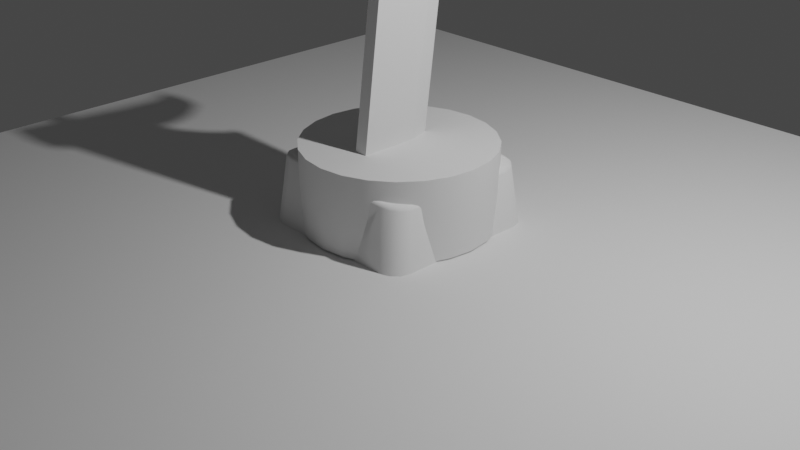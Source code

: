 # Source: untitled.blend  (saved by Blender 3.0.42; exported with 4.5.12 LTS)
import bpy
from mathutils import Matrix  # noqa: F401  (used for matrix-valued properties, if any)

bpy.ops.wm.read_factory_settings(use_empty=True)
scene = bpy.context.scene
scene.name = 'Scene'

# ---- collections
col_keyboard = bpy.data.collections.new('keyboard'); scene.collection.children.link(col_keyboard)
col_sword = bpy.data.collections.new('sword'); scene.collection.children.link(col_sword)
col_scene = bpy.data.collections.new('scene'); scene.collection.children.link(col_scene)
col_planescene = bpy.data.collections.new('planeScene'); scene.collection.children.link(col_planescene)

# ---- node groups
ng_auto_smooth = bpy.data.node_groups.new('Auto Smooth', 'GeometryNodeTree')
_s = ng_auto_smooth.interface.new_socket(name='Geometry', in_out='OUTPUT', socket_type='NodeSocketGeometry')
_s = ng_auto_smooth.interface.new_socket(name='Geometry', in_out='INPUT', socket_type='NodeSocketGeometry')
_s = ng_auto_smooth.interface.new_socket(name='Angle', in_out='INPUT', socket_type='NodeSocketFloat')
_s.subtype = 'ANGLE'
_s.min_value = 0.0
_s.max_value = 3.142
ng_auto_smooth.is_modifier = True
_N = ng_auto_smooth.nodes; _L = ng_auto_smooth.links
n0 = _N.new('NodeGroupOutput'); n0.name = 'Group Output'; n0.location = (480, -100)
n1 = _N.new('NodeGroupInput'); n1.name = 'Group Input'; n1.location = (-420, -300)
n2 = _N.new('NodeGroupInput'); n2.name = 'Group Input.001'; n2.location = (-60, -100)
n3 = _N.new('GeometryNodeSetShadeSmooth'); n3.name = 'Set Shade Smooth'; n3.location = (120, -100)
n3.domain = 'EDGE'
n4 = _N.new('GeometryNodeSetShadeSmooth'); n4.name = 'Set Shade Smooth.001'; n4.location = (300, -100)
n5 = _N.new('GeometryNodeInputMeshEdgeAngle'); n5.name = 'Edge Angle'; n5.location = (-420, -220)
n6 = _N.new('GeometryNodeInputEdgeSmooth'); n6.name = 'Is Edge Smooth'; n6.location = (-60, -160)
n7 = _N.new('GeometryNodeInputShadeSmooth'); n7.name = 'Is Face Smooth'; n7.location = (-240, -340)
n8 = _N.new('FunctionNodeBooleanMath'); n8.name = 'Boolean Math'; n8.location = (-60, -220)
n9 = _N.new('FunctionNodeCompare'); n9.name = 'Compare'; n9.location = (-240, -180)
n9.operation = 'LESS_EQUAL'
_L.new(n5.outputs[0], n9.inputs[0])
_L.new(n4.outputs[0], n0.inputs[0])
_L.new(n1.outputs[1], n9.inputs[1])
_L.new(n9.outputs[0], n8.inputs[0])
_L.new(n7.outputs[0], n8.inputs[1])
_L.new(n2.outputs[0], n3.inputs[0])
_L.new(n6.outputs[0], n3.inputs[1])
_L.new(n3.outputs[0], n4.inputs[0])
_L.new(n8.outputs[0], n3.inputs[2])
n0.is_active_output = True

# ---- world
world_world = bpy.data.worlds.new('World'); scene.world = world_world
world_world.use_nodes = True; world_world.node_tree.nodes.clear()
_N = world_world.node_tree.nodes; _L = world_world.node_tree.links
n0 = _N.new('ShaderNodeOutputWorld'); n0.name = 'World Output'; n0.location = (300, 300)
n1 = _N.new('ShaderNodeBackground'); n1.name = 'Background'; n1.location = (10, 300)
n1.inputs[0].default_value = (0.05088, 0.05088, 0.05088, 1.0)
_L.new(n1.outputs[0], n0.inputs[0])
n0.is_active_output = True
world_world.color = (0.05088, 0.05088, 0.05088)
world_world.use_sun_shadow = False
world_world.sun_shadow_jitter_overblur = 0.0

# ---- cameras
cam_camera = bpy.data.cameras.new('Camera')
cam_camera.clip_end = 100.0
cam_camera.ortho_scale = 7.314

# ---- lights
light_light = bpy.data.lights.new('Light', 'POINT')
light_light.transmission_factor = 0.0
light_light.energy = 1000.0
light_light.shadow_soft_size = 0.1
light_light.shadow_maximum_resolution = 0.006
light_light.use_absolute_resolution = True

# ---- meshes
me_cube_021 = bpy.data.meshes.new('Cube.021')
me_cube_021.from_pydata([(-0.7957, -1.0, -1.0), (-1.0, -0.7957, -1.0), (-0.8978, -0.9726, -1.0), (-0.9726, -0.8978, -1.0), (-1.0, 0.7957, -1.0), (-0.7957, 1.0, -1.0), (-0.9726, 0.8978, -1.0), (-0.8978, 0.9726, -1.0), (1.0, -0.7956, -1.0), (0.7956, -1.0, -1.0), (0.9726, -0.8978, -1.0), (0.8978, -0.9726, -1.0), (0.7956, 1.0, -1.0), (1.0, 0.7956, -1.0), (0.8978, 0.9726, -1.0), (0.9726, 0.8978, -1.0), (-0.8023, -0.6342, 0.9363), (-0.8472, -0.6429, 0.8989), (-0.8327, -0.639, 0.9268), (-0.6352, -0.8022, 0.9465), (-0.6439, -0.8472, 0.9111), (-0.6401, -0.8327, 0.9384), (-0.7794, -0.7202, 0.946), (-0.82, -0.745, 0.9104), (-0.8067, -0.7364, 0.9378), (-0.7208, -0.7792, 0.9495), (-0.7456, -0.8198, 0.9147), (-0.737, -0.8066, 0.9419), (-0.6352, 0.8022, 0.9465), (-0.6439, 0.8472, 0.9111), (-0.6401, 0.8327, 0.9384), (-0.8023, 0.6342, 0.9363), (-0.8472, 0.6429, 0.8989), (-0.8327, 0.639, 0.9268), (-0.7208, 0.7792, 0.9495), (-0.7456, 0.8198, 0.9147), (-0.737, 0.8066, 0.9419), (-0.7794, 0.7202, 0.946), (-0.82, 0.745, 0.9104), (-0.8067, 0.7364, 0.9378), (0.633, -0.8022, 0.8591), (0.6418, -0.8474, 0.8226), (0.6378, -0.8327, 0.8504), (0.8023, -0.634, 0.8256), (0.8474, -0.643, 0.7823), (0.8328, -0.6389, 0.8121), (0.7198, -0.7791, 0.8502), (0.7446, -0.82, 0.8122), (0.7359, -0.8066, 0.8404), (0.7792, -0.72, 0.8385), (0.8199, -0.7452, 0.7976), (0.8065, -0.7364, 0.8266), (0.8023, 0.634, 0.8256), (0.8474, 0.643, 0.7823), (0.8328, 0.6389, 0.8121), (0.633, 0.8022, 0.8591), (0.6418, 0.8474, 0.8226), (0.6378, 0.8327, 0.8504), (0.7792, 0.72, 0.8385), (0.8199, 0.7452, 0.7976), (0.8065, 0.7364, 0.8266), (0.7198, 0.7791, 0.8502), (0.7446, 0.82, 0.8122), (0.7359, 0.8066, 0.8404), (0.633, -0.634, 0.8373), (0.633, -0.7201, 0.8486), (0.633, -0.7791, 0.8562), (0.7198, -0.634, 0.8313), (0.7198, -0.7201, 0.8426), (-0.6352, -0.6341, 0.9248), (-0.6352, -0.7202, 0.936), (-0.6352, -0.7792, 0.9436), (-0.7208, -0.6341, 0.9306), (-0.7208, -0.7202, 0.9419), (-0.7794, -0.6342, 0.9347), (0.7198, 0.634, 0.8313), (0.633, 0.634, 0.8373), (-0.6352, 0.6341, 0.9248), (-0.7208, 0.6341, 0.9306), (-0.7794, 0.6342, 0.9347), (0.7198, 0.7201, 0.8426), (0.633, 0.7201, 0.8486), (-0.6352, 0.7202, 0.936), (-0.7208, 0.7202, 0.9419), (0.633, 0.7791, 0.8562), (-0.6352, 0.7792, 0.9436), (0.7792, 0.634, 0.8272), (0.7792, -0.634, 0.8272), (-0.7849, -0.9203, -1.007), (-0.9204, -0.7847, -1.007), (-0.8565, -0.9014, -1.009), (-0.9015, -0.8563, -1.009), (-0.9204, 0.7847, -1.007), (-0.7849, 0.9203, -1.007), (-0.9015, 0.8563, -1.009), (-0.8565, 0.9014, -1.009), (0.9204, -0.7847, -1.007), (0.7844, -0.9204, -1.007), (0.9015, -0.8564, -1.009), (0.8562, -0.9017, -1.009), (0.7844, 0.9204, -1.007), (0.9204, 0.7847, -1.007), (0.8562, 0.9017, -1.009), (0.9015, 0.8564, -1.009), (-0.7911, -0.632, 0.8552), (-0.7689, -0.6325, 0.8747), (-0.7757, -0.6312, 0.8608), (-0.6386, -0.7859, 0.865), (-0.635, -0.7687, 0.8791), (-0.6365, -0.7737, 0.8688), (-0.7697, -0.7116, 0.8642), (-0.7505, -0.7043, 0.8804), (-0.7569, -0.7057, 0.8686), (-0.7175, -0.7642, 0.8676), (-0.7063, -0.7495, 0.8816), (-0.7104, -0.7536, 0.8714), (-0.6386, 0.7859, 0.865), (-0.635, 0.7687, 0.8791), (-0.6365, 0.7737, 0.8688), (-0.7911, 0.632, 0.8552), (-0.7689, 0.6325, 0.8747), (-0.7757, 0.6312, 0.8608), (-0.7175, 0.7642, 0.8676), (-0.7063, 0.7495, 0.8816), (-0.7104, 0.7536, 0.8714), (-0.7697, 0.7116, 0.8642), (-0.7505, 0.7043, 0.8804), (-0.7569, 0.7057, 0.8686), (0.6254, -0.786, 0.7778), (0.6304, -0.7693, 0.7906), (0.6263, -0.7745, 0.7814), (0.7811, -0.632, 0.7468), (0.7691, -0.6329, 0.759), (0.7725, -0.6317, 0.7513), (0.706, -0.7644, 0.7696), (0.7037, -0.7509, 0.7795), (0.7031, -0.7556, 0.7727), (0.7593, -0.7116, 0.7588), (0.7499, -0.7055, 0.7685), (0.7526, -0.7075, 0.7623), (0.7811, 0.632, 0.7468), (0.7691, 0.6329, 0.759), (0.7725, 0.6317, 0.7513), (0.6254, 0.786, 0.7778), (0.6304, 0.7693, 0.7906), (0.6263, 0.7745, 0.7814), (0.7593, 0.7116, 0.7588), (0.7499, 0.7055, 0.7685), (0.7526, 0.7075, 0.7623), (0.706, 0.7644, 0.7696), (0.7037, 0.7509, 0.7795), (0.7031, 0.7556, 0.7727), (0.6275, -0.7791, 0.7767), (-0.6407, -0.7792, 0.8641), (-0.7849, -0.6342, 0.8549), (-0.7849, 0.6342, 0.8549), (0.6275, 0.7791, 0.7767), (-0.6407, 0.7792, 0.8641), (0.7737, 0.634, 0.7474), (0.7737, -0.634, 0.7474), (-1.0, -0.5304, -1.0), (-1.0, -0.2652, -1.0), (-1.0, 2.98e-08, -1.0), (-1.0, 0.2652, -1.0), (-1.0, 0.5304, -1.0), (1.0, 0.5304, -1.0), (1.0, 0.2652, -1.0), (1.0, 0.0, -1.0), (1.0, -0.2652, -1.0), (1.0, -0.5304, -1.0), (-0.8023, -0.4228, 0.9099), (-0.8023, -0.2114, 0.8898), (-0.8023, 1.49e-08, 0.8819), (-0.8023, 0.2114, 0.8898), (-0.8023, 0.4228, 0.9099), (-0.8327, 0.426, 0.9001), (-0.8327, 0.213, 0.8799), (-0.8327, -1.49e-08, 0.8718), (-0.8327, -0.213, 0.8799), (-0.8327, -0.426, 0.9001), (-0.8472, 0.4286, 0.872), (-0.8472, 0.2143, 0.8515), (-0.8472, 0.0, 0.8433), (-0.8472, -0.2143, 0.8515), (-0.8472, -0.4286, 0.872), (0.8474, -0.4287, 0.7554), (0.8474, -0.2143, 0.7349), (0.8474, 1.49e-08, 0.7267), (0.8474, 0.2143, 0.7349), (0.8474, 0.4287, 0.7554), (0.8328, 0.426, 0.7854), (0.8328, 0.213, 0.7651), (0.8328, -1.49e-08, 0.7571), (0.8328, -0.213, 0.7651), (0.8328, -0.426, 0.7854), (0.8023, 0.4227, 0.7993), (0.8023, 0.2113, 0.7792), (0.8023, -1.49e-08, 0.7713), (0.8023, -0.2113, 0.7792), (0.8023, -0.4227, 0.7993), (0.7198, -0.4227, 0.8049), (0.7198, -0.2113, 0.7849), (0.7198, 1.49e-08, 0.777), (0.7198, 0.2113, 0.7849), (0.7198, 0.4227, 0.8049), (0.633, -0.4227, 0.8109), (0.633, -0.2113, 0.7909), (0.633, 0.0, 0.783), (0.633, 0.2113, 0.7909), (0.633, 0.4227, 0.8109), (-0.6352, -0.4228, 0.8984), (-0.6352, -0.2114, 0.8783), (-0.6352, -5.96e-08, 0.8704), (-0.6352, 0.2114, 0.8783), (-0.6352, 0.4228, 0.8984), (-0.7208, -0.4228, 0.9042), (-0.7208, -0.2114, 0.8842), (-0.7208, 1.49e-08, 0.8763), (-0.7208, 0.2114, 0.8842), (-0.7208, 0.4228, 0.9042), (-0.7794, -0.4228, 0.9083), (-0.7794, -0.2114, 0.8883), (-0.7794, -4.47e-08, 0.8803), (-0.7794, 0.2114, 0.8883), (-0.7794, 0.4228, 0.9083), (0.7792, -0.4227, 0.8009), (0.7792, -0.2113, 0.7808), (0.7792, 0.0, 0.7729), (0.7792, 0.2113, 0.7808), (0.7792, 0.4227, 0.8009), (-0.9204, -0.5232, -1.007), (-0.9204, -0.2616, -1.007), (-0.9204, 0.0, -1.007), (-0.9204, 0.2616, -1.007), (-0.9204, 0.5232, -1.007), (0.9204, 0.5231, -1.007), (0.9204, 0.2616, -1.007), (0.9204, 0.0, -1.007), (0.9204, -0.2616, -1.007), (0.9204, -0.5231, -1.007), (-0.7911, -0.4213, 0.8289), (-0.7911, -0.2107, 0.809), (-0.7911, 0.0, 0.8011), (-0.7911, 0.2107, 0.809), (-0.7911, 0.4213, 0.8289), (-0.7757, 0.4208, 0.8346), (-0.7757, 0.2104, 0.8147), (-0.7757, -1.49e-08, 0.8069), (-0.7757, -0.2104, 0.8147), (-0.7757, -0.4208, 0.8346), (-0.7689, 0.4216, 0.8484), (-0.7689, 0.2108, 0.8285), (-0.7689, 1.49e-08, 0.8206), (-0.7689, -0.2108, 0.8285), (-0.7689, -0.4216, 0.8484), (0.7691, -0.4219, 0.7327), (0.7691, -0.211, 0.7127), (0.7691, 1.49e-08, 0.7048), (0.7691, 0.211, 0.7127), (0.7691, 0.4219, 0.7327), (0.7725, 0.4211, 0.725), (0.7725, 0.2106, 0.7051), (0.7725, -1.49e-08, 0.6973), (0.7725, -0.2106, 0.7051), (0.7725, -0.4211, 0.725), (0.7811, 0.4213, 0.7205), (0.7811, 0.2107, 0.7006), (0.7811, 0.0, 0.6927), (0.7811, -0.2107, 0.7006), (0.7811, -0.4213, 0.7205), (-0.7849, -0.4228, 0.8285), (-0.7849, -0.2114, 0.8085), (-0.7849, -4.47e-08, 0.8005), (-0.7849, 0.2114, 0.8085), (-0.7849, 0.4228, 0.8285), (0.7737, -0.4227, 0.721), (0.7737, -0.2113, 0.701), (0.7737, 0.0, 0.6931), (0.7737, 0.2113, 0.701), (0.7737, 0.4227, 0.721)], [], [(2, 26, 23, 3), (47, 11, 10, 50), (0, 20, 26, 2), (38, 6, 4, 32), (9, 41, 20, 0), (29, 5, 7, 35), (164, 180, 32, 4), (5, 29, 56, 12), (41, 9, 11, 47), (35, 7, 6, 38), (62, 14, 12, 56), (59, 15, 14, 62), (50, 10, 8, 44), (53, 13, 15, 59), (169, 185, 44, 8), (19, 25, 27, 21), (21, 27, 26, 20), (25, 22, 24, 27), (27, 24, 23, 26), (22, 16, 18, 24), (24, 18, 17, 23), (34, 28, 30, 36), (36, 30, 29, 35), (37, 34, 36, 39), (39, 36, 35, 38), (31, 37, 39, 33), (33, 39, 38, 32), (58, 52, 54, 60), (60, 54, 53, 59), (61, 58, 60, 63), (63, 60, 59, 62), (55, 61, 63, 57), (57, 63, 62, 56), (46, 40, 42, 48), (48, 42, 41, 47), (49, 46, 48, 51), (51, 48, 47, 50), (43, 49, 51, 45), (45, 51, 50, 44), (174, 31, 33, 175), (175, 33, 32, 180), (40, 19, 21, 42), (42, 21, 20, 41), (189, 53, 54, 190), (190, 54, 52, 195), (56, 29, 30, 57), (57, 30, 28, 55), (3, 23, 17, 1), (80, 58, 61), (46, 68, 66, 40), (46, 49, 68), (75, 86, 80), (71, 66, 65, 70), (70, 65, 64, 69), (85, 84, 55, 28), (19, 40, 66, 71), (65, 68, 67, 64), (58, 80, 86, 52), (81, 80, 84), (71, 70, 73), (73, 70, 69, 72), (79, 83, 37, 31), (16, 22, 73, 74), (73, 72, 74), (37, 83, 34), (22, 25, 73), (80, 61, 55, 84), (224, 219, 78, 79), (219, 214, 77, 78), (214, 209, 76, 77), (209, 204, 75, 76), (229, 195, 52, 86), (174, 224, 79, 31), (78, 77, 82, 83), (77, 76, 81, 82), (76, 75, 80, 81), (79, 78, 83), (82, 81, 84, 85), (83, 82, 85), (204, 229, 86, 75), (65, 66, 68), (67, 68, 87), (68, 49, 43, 87), (34, 83, 85, 28), (71, 73, 25, 19), (90, 91, 111, 114), (135, 138, 98, 99), (88, 90, 114, 108), (126, 120, 92, 94), (97, 88, 108, 129), (117, 123, 95, 93), (234, 92, 120, 250), (93, 100, 144, 117), (129, 135, 99, 97), (123, 126, 94, 95), (150, 144, 100, 102), (147, 150, 102, 103), (138, 132, 96, 98), (141, 147, 103, 101), (239, 96, 132, 255), (107, 109, 115, 113), (109, 108, 114, 115), (113, 115, 112, 110), (115, 114, 111, 112), (110, 112, 106, 104), (112, 111, 105, 106), (122, 124, 118, 116), (124, 123, 117, 118), (125, 127, 124, 122), (127, 126, 123, 124), (119, 121, 127, 125), (121, 120, 126, 127), (146, 148, 142, 140), (148, 147, 141, 142), (149, 151, 148, 146), (151, 150, 147, 148), (143, 145, 151, 149), (145, 144, 150, 151), (134, 136, 130, 128), (136, 135, 129, 130), (137, 139, 136, 134), (139, 138, 135, 136), (131, 133, 139, 137), (133, 132, 138, 139), (244, 245, 121, 119), (245, 250, 120, 121), (128, 130, 109, 107), (130, 129, 108, 109), (259, 260, 142, 141), (260, 265, 140, 142), (144, 145, 118, 117), (145, 143, 116, 118), (91, 89, 105, 111), (157, 116, 143, 156), (107, 153, 152, 128), (279, 158, 140, 265), (244, 119, 155, 274), (0, 2, 90, 88), (2, 3, 91, 90), (3, 1, 89, 91), (7, 5, 93, 95), (6, 7, 95, 94), (4, 6, 94, 92), (15, 13, 101, 103), (14, 15, 103, 102), (12, 14, 102, 100), (11, 9, 97, 99), (10, 11, 99, 98), (8, 10, 98, 96), (164, 4, 92, 234), (5, 12, 100, 93), (169, 8, 96, 239), (9, 0, 88, 97), (13, 165, 235, 101), (165, 166, 236, 235), (166, 167, 237, 236), (167, 168, 238, 237), (168, 169, 239, 238), (1, 160, 230, 89), (160, 161, 231, 230), (161, 162, 232, 231), (162, 163, 233, 232), (163, 164, 234, 233), (104, 240, 270, 154), (240, 241, 271, 270), (241, 242, 272, 271), (242, 243, 273, 272), (243, 244, 274, 273), (159, 275, 269, 131), (275, 276, 268, 269), (276, 277, 267, 268), (277, 278, 266, 267), (278, 279, 265, 266), (133, 131, 269, 264), (264, 269, 268, 263), (263, 268, 267, 262), (262, 267, 266, 261), (261, 266, 265, 260), (132, 133, 264, 255), (255, 264, 263, 256), (256, 263, 262, 257), (257, 262, 261, 258), (258, 261, 260, 259), (106, 105, 254, 249), (249, 254, 253, 248), (248, 253, 252, 247), (247, 252, 251, 246), (246, 251, 250, 245), (104, 106, 249, 240), (240, 249, 248, 241), (241, 248, 247, 242), (242, 247, 246, 243), (243, 246, 245, 244), (101, 235, 259, 141), (235, 236, 258, 259), (236, 237, 257, 258), (237, 238, 256, 257), (238, 239, 255, 256), (89, 230, 254, 105), (230, 231, 253, 254), (231, 232, 252, 253), (232, 233, 251, 252), (233, 234, 250, 251), (67, 87, 225, 200), (200, 225, 226, 201), (201, 226, 227, 202), (202, 227, 228, 203), (203, 228, 229, 204), (16, 74, 220, 170), (170, 220, 221, 171), (171, 221, 222, 172), (172, 222, 223, 173), (173, 223, 224, 174), (87, 43, 199, 225), (225, 199, 198, 226), (226, 198, 197, 227), (227, 197, 196, 228), (228, 196, 195, 229), (64, 67, 200, 205), (205, 200, 201, 206), (206, 201, 202, 207), (207, 202, 203, 208), (208, 203, 204, 209), (69, 64, 205, 210), (210, 205, 206, 211), (211, 206, 207, 212), (212, 207, 208, 213), (213, 208, 209, 214), (72, 69, 210, 215), (215, 210, 211, 216), (216, 211, 212, 217), (217, 212, 213, 218), (218, 213, 214, 219), (74, 72, 215, 220), (220, 215, 216, 221), (221, 216, 217, 222), (222, 217, 218, 223), (223, 218, 219, 224), (45, 194, 199, 43), (194, 193, 198, 199), (193, 192, 197, 198), (192, 191, 196, 197), (191, 190, 195, 196), (44, 185, 194, 45), (185, 186, 193, 194), (186, 187, 192, 193), (187, 188, 191, 192), (188, 189, 190, 191), (18, 179, 184, 17), (179, 178, 183, 184), (178, 177, 182, 183), (177, 176, 181, 182), (176, 175, 180, 181), (16, 170, 179, 18), (170, 171, 178, 179), (171, 172, 177, 178), (172, 173, 176, 177), (173, 174, 175, 176), (13, 53, 189, 165), (165, 189, 188, 166), (166, 188, 187, 167), (167, 187, 186, 168), (168, 186, 185, 169), (1, 17, 184, 160), (160, 184, 183, 161), (161, 183, 182, 162), (162, 182, 181, 163), (163, 181, 180, 164)])
me_cube_021.polygons.foreach_set('use_smooth', [True] * 268)
_uv = me_cube_021.uv_layers.new(name='UVMap')
_uv.uv.foreach_set('vector', [0.3762, 0.0, 0.6198, 0.0, 0.6199, 0.01508, 0.3753, 0.01276, 0.6198, 0.7652, 0.3753, 0.7628, 0.3753, 0.7372, 0.62, 0.7349, 0.375, 0.9745, 0.6198, 0.97, 0.6201, 0.985, 0.3753, 0.9872, 0.6199, 0.2349, 0.3753, 0.2372, 0.375, 0.2245, 0.6198, 0.2198, 0.375, 0.7756, 0.6195, 0.7803, 0.6198, 0.97, 0.375, 0.9745, 0.6198, 0.28, 0.375, 0.2755, 0.3753, 0.2628, 0.6201, 0.265, 0.375, 0.1913, 0.6198, 0.1882, 0.6198, 0.2198, 0.375, 0.2245, 0.375, 0.2755, 0.6198, 0.28, 0.6195, 0.4697, 0.375, 0.4744, 0.6195, 0.7803, 0.375, 0.7756, 0.3753, 0.7628, 0.6198, 0.7652, 0.6201, 0.265, 0.3753, 0.2628, 0.3753, 0.2372, 0.6199, 0.2349, 0.6198, 0.4848, 0.3753, 0.4872, 0.375, 0.4744, 0.6195, 0.4697, 0.62, 0.5151, 0.3753, 0.5128, 0.3753, 0.4872, 0.6198, 0.4848, 0.62, 0.7349, 0.3753, 0.7372, 0.375, 0.7244, 0.6195, 0.7198, 0.6195, 0.5302, 0.375, 0.5256, 0.3753, 0.5128, 0.62, 0.5151, 0.375, 0.6913, 0.6195, 0.6882, 0.6195, 0.7198, 0.375, 0.7244, 0.8441, 0.7438, 0.8568, 0.7404, 0.8595, 0.7461, 0.8451, 0.7499, 0.625, 0.9701, 0.6253, 0.9845, 0.6201, 0.985, 0.6198, 0.97, 0.8568, 0.7404, 0.8654, 0.7317, 0.8706, 0.7353, 0.8602, 0.7457, 0.625, 0.0003845, 0.625, 0.01458, 0.6199, 0.01508, 0.6198, 0.0, 0.8654, 0.7317, 0.8688, 0.7189, 0.8749, 0.7201, 0.8711, 0.7345, 0.625, 0.01547, 0.625, 0.02991, 0.6198, 0.03017, 0.6199, 0.01508, 0.8568, 0.5096, 0.8441, 0.5062, 0.8451, 0.5001, 0.8595, 0.5039, 0.6253, 0.2655, 0.625, 0.2799, 0.6198, 0.28, 0.6201, 0.265, 0.8654, 0.5183, 0.8568, 0.5096, 0.8602, 0.5043, 0.8706, 0.5147, 0.625, 0.236, 0.6253, 0.2643, 0.6201, 0.265, 0.6199, 0.2349, 0.8688, 0.5311, 0.8654, 0.5183, 0.8711, 0.5155, 0.8749, 0.5299, 0.625, 0.2201, 0.625, 0.2345, 0.6199, 0.2349, 0.6198, 0.2198, 0.6346, 0.5184, 0.6312, 0.5311, 0.6251, 0.53, 0.629, 0.5155, 0.6255, 0.5155, 0.625, 0.53, 0.6195, 0.5302, 0.62, 0.5151, 0.6434, 0.5096, 0.6346, 0.5184, 0.6294, 0.5149, 0.6398, 0.5045, 0.6253, 0.4859, 0.6255, 0.5144, 0.62, 0.5151, 0.6198, 0.4848, 0.6563, 0.5062, 0.6434, 0.5096, 0.6405, 0.504, 0.655, 0.5001, 0.625, 0.47, 0.6253, 0.4845, 0.6198, 0.4848, 0.6195, 0.4697, 0.6434, 0.7404, 0.6563, 0.7438, 0.655, 0.7499, 0.6405, 0.746, 0.6253, 0.7655, 0.625, 0.78, 0.6195, 0.7803, 0.6198, 0.7652, 0.6346, 0.7316, 0.6434, 0.7404, 0.6398, 0.7455, 0.6294, 0.7351, 0.6255, 0.7356, 0.6253, 0.7641, 0.6198, 0.7652, 0.62, 0.7349, 0.6312, 0.7189, 0.6346, 0.7316, 0.629, 0.7345, 0.6251, 0.72, 0.625, 0.72, 0.6255, 0.7345, 0.62, 0.7349, 0.6195, 0.7198, 0.8688, 0.5624, 0.8688, 0.5311, 0.875, 0.5304, 0.875, 0.5619, 0.625, 0.1881, 0.625, 0.2196, 0.6198, 0.2198, 0.6198, 0.1882, 0.6563, 0.7438, 0.8441, 0.7438, 0.8447, 0.75, 0.6554, 0.75, 0.625, 0.7804, 0.625, 0.9697, 0.6198, 0.97, 0.6195, 0.7803, 0.6195, 0.5618, 0.6195, 0.5302, 0.625, 0.5304, 0.625, 0.5619, 0.625, 0.5619, 0.625, 0.5304, 0.6312, 0.5311, 0.6312, 0.5624, 0.6195, 0.4697, 0.6198, 0.28, 0.625, 0.2803, 0.625, 0.4696, 0.6554, 0.5, 0.8447, 0.5, 0.8441, 0.5062, 0.6563, 0.5062, 0.3753, 0.01276, 0.6199, 0.01508, 0.6198, 0.03017, 0.375, 0.02554, 0.6434, 0.5184, 0.6346, 0.5184, 0.6434, 0.5096, 0.6434, 0.7404, 0.6434, 0.7316, 0.6563, 0.7404, 0.6563, 0.7438, 0.6434, 0.7404, 0.6346, 0.7316, 0.6434, 0.7316, 0.6434, 0.5311, 0.6346, 0.5311, 0.6434, 0.5184, 0.8441, 0.7404, 0.6563, 0.7404, 0.6563, 0.7317, 0.8441, 0.7317, 0.8441, 0.7317, 0.6563, 0.7317, 0.6563, 0.7189, 0.8441, 0.7189, 0.8441, 0.5096, 0.6563, 0.5096, 0.6563, 0.5062, 0.8441, 0.5062, 0.8441, 0.7438, 0.6563, 0.7438, 0.6563, 0.7404, 0.8441, 0.7404, 0.6563, 0.7317, 0.6434, 0.7316, 0.6434, 0.7189, 0.6563, 0.7189, 0.6346, 0.5184, 0.6434, 0.5184, 0.6346, 0.5311, 0.6312, 0.5311, 0.6563, 0.5183, 0.6434, 0.5184, 0.6563, 0.5096, 0.8441, 0.7404, 0.8441, 0.7317, 0.8568, 0.7317, 0.8568, 0.7317, 0.8441, 0.7317, 0.8441, 0.7189, 0.8568, 0.7189, 0.8654, 0.5311, 0.8568, 0.5183, 0.8654, 0.5183, 0.8688, 0.5311, 0.8688, 0.7189, 0.8654, 0.7317, 0.8568, 0.7317, 0.8654, 0.7189, 0.8568, 0.7317, 0.8568, 0.7189, 0.8654, 0.7189, 0.8654, 0.5183, 0.8568, 0.5183, 0.8568, 0.5096, 0.8654, 0.7317, 0.8568, 0.7404, 0.8568, 0.7317, 0.6434, 0.5184, 0.6434, 0.5096, 0.6563, 0.5062, 0.6563, 0.5096, 0.8654, 0.5624, 0.8568, 0.5624, 0.8568, 0.5311, 0.8654, 0.5311, 0.8568, 0.5624, 0.8441, 0.5624, 0.8441, 0.5311, 0.8568, 0.5311, 0.8441, 0.5624, 0.6563, 0.5624, 0.6563, 0.5311, 0.8441, 0.5311, 0.6563, 0.5624, 0.6434, 0.5624, 0.6434, 0.5311, 0.6563, 0.5311, 0.6346, 0.5624, 0.6312, 0.5624, 0.6312, 0.5311, 0.6346, 0.5311, 0.8688, 0.5624, 0.8654, 0.5624, 0.8654, 0.5311, 0.8688, 0.5311, 0.8568, 0.5311, 0.8441, 0.5311, 0.8441, 0.5183, 0.8568, 0.5183, 0.8441, 0.5311, 0.6563, 0.5311, 0.6563, 0.5183, 0.8441, 0.5183, 0.6563, 0.5311, 0.6434, 0.5311, 0.6434, 0.5184, 0.6563, 0.5183, 0.8654, 0.5311, 0.8568, 0.5311, 0.8568, 0.5183, 0.8441, 0.5183, 0.6563, 0.5183, 0.6563, 0.5096, 0.8441, 0.5096, 0.8568, 0.5183, 0.8441, 0.5183, 0.8441, 0.5096, 0.6434, 0.5624, 0.6346, 0.5624, 0.6346, 0.5311, 0.6434, 0.5311, 0.6563, 0.7317, 0.6563, 0.7404, 0.6434, 0.7316, 0.6434, 0.7189, 0.6434, 0.7316, 0.6346, 0.7189, 0.6434, 0.7316, 0.6346, 0.7316, 0.6312, 0.7189, 0.6346, 0.7189, 0.8568, 0.5096, 0.8568, 0.5183, 0.8441, 0.5096, 0.8441, 0.5062, 0.8441, 0.7404, 0.8568, 0.7317, 0.8568, 0.7404, 0.8441, 0.7438, 0.3762, 0.0, 0.3753, 0.01276, 0.6199, 0.01508, 0.6198, 0.0, 0.6198, 0.7652, 0.62, 0.7349, 0.3753, 0.7372, 0.3753, 0.7628, 0.375, 0.9745, 0.3753, 0.9872, 0.6201, 0.985, 0.6198, 0.97, 0.6199, 0.2349, 0.6198, 0.2198, 0.375, 0.2245, 0.3753, 0.2372, 0.375, 0.7756, 0.375, 0.9745, 0.6198, 0.97, 0.6195, 0.7803, 0.6198, 0.28, 0.6201, 0.265, 0.3753, 0.2628, 0.375, 0.2755, 0.375, 0.1913, 0.375, 0.2245, 0.6198, 0.2198, 0.6198, 0.1882, 0.375, 0.2755, 0.375, 0.4744, 0.6195, 0.4697, 0.6198, 0.28, 0.6195, 0.7803, 0.6198, 0.7652, 0.3753, 0.7628, 0.375, 0.7756, 0.6201, 0.265, 0.6199, 0.2349, 0.3753, 0.2372, 0.3753, 0.2628, 0.6198, 0.4848, 0.6195, 0.4697, 0.375, 0.4744, 0.3753, 0.4872, 0.62, 0.5151, 0.6198, 0.4848, 0.3753, 0.4872, 0.3753, 0.5128, 0.62, 0.7349, 0.6195, 0.7198, 0.375, 0.7244, 0.3753, 0.7372, 0.6195, 0.5302, 0.62, 0.5151, 0.3753, 0.5128, 0.375, 0.5256, 0.375, 0.6913, 0.375, 0.7244, 0.6195, 0.7198, 0.6195, 0.6882, 0.8441, 0.7438, 0.8451, 0.7499, 0.8595, 0.7461, 0.8568, 0.7404, 0.625, 0.9701, 0.6198, 0.97, 0.6201, 0.985, 0.6253, 0.9845, 0.8568, 0.7404, 0.8602, 0.7457, 0.8706, 0.7353, 0.8654, 0.7317, 0.625, 0.0003845, 0.6198, 0.0, 0.6199, 0.01508, 0.625, 0.01458, 0.8654, 0.7317, 0.8711, 0.7345, 0.8749, 0.7201, 0.8688, 0.7189, 0.625, 0.01547, 0.6199, 0.01508, 0.6198, 0.03017, 0.625, 0.02991, 0.8568, 0.5096, 0.8595, 0.5039, 0.8451, 0.5001, 0.8441, 0.5062, 0.6253, 0.2655, 0.6201, 0.265, 0.6198, 0.28, 0.625, 0.2799, 0.8654, 0.5183, 0.8706, 0.5147, 0.8602, 0.5043, 0.8568, 0.5096, 0.625, 0.236, 0.6199, 0.2349, 0.6201, 0.265, 0.6253, 0.2643, 0.8688, 0.5311, 0.8749, 0.5299, 0.8711, 0.5155, 0.8654, 0.5183, 0.625, 0.2201, 0.6198, 0.2198, 0.6199, 0.2349, 0.625, 0.2345, 0.6346, 0.5184, 0.629, 0.5155, 0.6251, 0.53, 0.6312, 0.5311, 0.6255, 0.5155, 0.62, 0.5151, 0.6195, 0.5302, 0.625, 0.53, 0.6434, 0.5096, 0.6398, 0.5045, 0.6294, 0.5149, 0.6346, 0.5184, 0.6253, 0.4859, 0.6198, 0.4848, 0.62, 0.5151, 0.6255, 0.5144, 0.6563, 0.5062, 0.655, 0.5001, 0.6405, 0.504, 0.6434, 0.5096, 0.625, 0.47, 0.6195, 0.4697, 0.6198, 0.4848, 0.6253, 0.4845, 0.6434, 0.7404, 0.6405, 0.746, 0.655, 0.7499, 0.6563, 0.7438, 0.6253, 0.7655, 0.6198, 0.7652, 0.6195, 0.7803, 0.625, 0.78, 0.6346, 0.7316, 0.6294, 0.7351, 0.6398, 0.7455, 0.6434, 0.7404, 0.6255, 0.7356, 0.62, 0.7349, 0.6198, 0.7652, 0.6253, 0.7641, 0.6312, 0.7189, 0.6251, 0.72, 0.629, 0.7345, 0.6346, 0.7316, 0.625, 0.72, 0.6195, 0.7198, 0.62, 0.7349, 0.6255, 0.7345, 0.8688, 0.5624, 0.875, 0.5619, 0.875, 0.5304, 0.8688, 0.5311, 0.625, 0.1881, 0.6198, 0.1882, 0.6198, 0.2198, 0.625, 0.2196, 0.6563, 0.7438, 0.6554, 0.75, 0.8447, 0.75, 0.8441, 0.7438, 0.625, 0.7804, 0.6195, 0.7803, 0.6198, 0.97, 0.625, 0.9697, 0.6195, 0.5618, 0.625, 0.5619, 0.625, 0.5304, 0.6195, 0.5302, 0.625, 0.5619, 0.6312, 0.5624, 0.6312, 0.5311, 0.625, 0.5304, 0.6195, 0.4697, 0.625, 0.4696, 0.625, 0.2803, 0.6198, 0.28, 0.6554, 0.5, 0.6563, 0.5062, 0.8441, 0.5062, 0.8447, 0.5, 0.3753, 0.01276, 0.375, 0.02554, 0.6198, 0.03017, 0.6199, 0.01508, 0.8441, 0.5096, 0.8441, 0.5062, 0.6563, 0.5062, 0.6563, 0.5096, 0.8441, 0.7438, 0.8441, 0.7404, 0.6563, 0.7404, 0.6563, 0.7438, 0.6346, 0.5624, 0.6346, 0.5311, 0.6312, 0.5311, 0.6312, 0.5624, 0.8688, 0.5624, 0.8688, 0.5311, 0.8654, 0.5311, 0.8654, 0.5624, 0.375, 0.9745, 0.3753, 0.9872, 0.3753, 0.9872, 0.375, 0.9745, 0.3762, 0.0, 0.3753, 0.01276, 0.3753, 0.01276, 0.3762, 0.0, 0.3753, 0.01276, 0.375, 0.02554, 0.375, 0.02554, 0.3753, 0.01276, 0.3753, 0.2628, 0.375, 0.2755, 0.375, 0.2755, 0.3753, 0.2628, 0.3753, 0.2372, 0.3753, 0.2628, 0.3753, 0.2628, 0.3753, 0.2372, 0.375, 0.2245, 0.3753, 0.2372, 0.3753, 0.2372, 0.375, 0.2245, 0.3753, 0.5128, 0.375, 0.5256, 0.375, 0.5256, 0.3753, 0.5128, 0.3753, 0.4872, 0.3753, 0.5128, 0.3753, 0.5128, 0.3753, 0.4872, 0.375, 0.4744, 0.3753, 0.4872, 0.3753, 0.4872, 0.375, 0.4744, 0.3753, 0.7628, 0.375, 0.7756, 0.375, 0.7756, 0.3753, 0.7628, 0.3753, 0.7372, 0.3753, 0.7628, 0.3753, 0.7628, 0.3753, 0.7372, 0.375, 0.7244, 0.3753, 0.7372, 0.3753, 0.7372, 0.375, 0.7244, 0.375, 0.1913, 0.375, 0.2245, 0.375, 0.2245, 0.375, 0.1913, 0.375, 0.2755, 0.375, 0.4744, 0.375, 0.4744, 0.375, 0.2755, 0.375, 0.6913, 0.375, 0.7244, 0.375, 0.7244, 0.375, 0.6913, 0.375, 0.7756, 0.375, 0.9745, 0.375, 0.9745, 0.375, 0.7756, 0.375, 0.5256, 0.375, 0.5587, 0.375, 0.5587, 0.375, 0.5256, 0.375, 0.5587, 0.375, 0.5919, 0.375, 0.5919, 0.375, 0.5587, 0.375, 0.5919, 0.375, 0.625, 0.375, 0.625, 0.375, 0.5919, 0.375, 0.625, 0.375, 0.6581, 0.375, 0.6581, 0.375, 0.625, 0.375, 0.6581, 0.375, 0.6913, 0.375, 0.6913, 0.375, 0.6581, 0.375, 0.02554, 0.375, 0.05869, 0.375, 0.05869, 0.375, 0.02554, 0.375, 0.05869, 0.375, 0.09185, 0.375, 0.09185, 0.375, 0.05869, 0.375, 0.09185, 0.375, 0.125, 0.375, 0.125, 0.375, 0.09185, 0.375, 0.125, 0.375, 0.1582, 0.375, 0.1582, 0.375, 0.125, 0.375, 0.1582, 0.375, 0.1913, 0.375, 0.1913, 0.375, 0.1582, 0.8688, 0.7189, 0.8688, 0.6876, 0.8654, 0.6876, 0.8654, 0.7189, 0.8688, 0.6876, 0.8688, 0.6563, 0.8654, 0.6563, 0.8654, 0.6876, 0.8688, 0.6563, 0.8688, 0.625, 0.8654, 0.625, 0.8654, 0.6563, 0.8688, 0.625, 0.8688, 0.5937, 0.8654, 0.5937, 0.8654, 0.625, 0.8688, 0.5937, 0.8688, 0.5624, 0.8654, 0.5624, 0.8654, 0.5937, 0.6346, 0.7189, 0.6346, 0.6876, 0.6312, 0.6876, 0.6312, 0.7189, 0.6346, 0.6876, 0.6346, 0.6563, 0.6312, 0.6563, 0.6312, 0.6876, 0.6346, 0.6563, 0.6346, 0.625, 0.6312, 0.625, 0.6312, 0.6563, 0.6346, 0.625, 0.6346, 0.5937, 0.6312, 0.5937, 0.6312, 0.625, 0.6346, 0.5937, 0.6346, 0.5624, 0.6312, 0.5624, 0.6312, 0.5937, 0.625, 0.7196, 0.6312, 0.7189, 0.6312, 0.6876, 0.625, 0.6881, 0.625, 0.6881, 0.6312, 0.6876, 0.6312, 0.6563, 0.625, 0.6565, 0.625, 0.6565, 0.6312, 0.6563, 0.6312, 0.625, 0.625, 0.625, 0.625, 0.625, 0.6312, 0.625, 0.6312, 0.5937, 0.625, 0.5935, 0.625, 0.5935, 0.6312, 0.5937, 0.6312, 0.5624, 0.625, 0.5619, 0.6195, 0.7198, 0.625, 0.7196, 0.625, 0.6881, 0.6195, 0.6882, 0.6195, 0.6882, 0.625, 0.6881, 0.625, 0.6565, 0.6195, 0.6566, 0.6195, 0.6566, 0.625, 0.6565, 0.625, 0.625, 0.6195, 0.625, 0.6195, 0.625, 0.625, 0.625, 0.625, 0.5935, 0.6195, 0.5934, 0.6195, 0.5934, 0.625, 0.5935, 0.625, 0.5619, 0.6195, 0.5618, 0.625, 0.03036, 0.6198, 0.03017, 0.6198, 0.06178, 0.625, 0.06191, 0.625, 0.06191, 0.6198, 0.06178, 0.6198, 0.09339, 0.625, 0.09345, 0.625, 0.09345, 0.6198, 0.09339, 0.6198, 0.125, 0.625, 0.125, 0.625, 0.125, 0.6198, 0.125, 0.6198, 0.1566, 0.625, 0.1565, 0.625, 0.1565, 0.6198, 0.1566, 0.6198, 0.1882, 0.625, 0.1881, 0.8688, 0.7189, 0.875, 0.7196, 0.875, 0.6881, 0.8688, 0.6876, 0.8688, 0.6876, 0.875, 0.6881, 0.875, 0.6565, 0.8688, 0.6563, 0.8688, 0.6563, 0.875, 0.6565, 0.875, 0.625, 0.8688, 0.625, 0.8688, 0.625, 0.875, 0.625, 0.875, 0.5935, 0.8688, 0.5937, 0.8688, 0.5937, 0.875, 0.5935, 0.875, 0.5619, 0.8688, 0.5624, 0.375, 0.5256, 0.375, 0.5587, 0.6195, 0.5618, 0.6195, 0.5302, 0.375, 0.5587, 0.375, 0.5919, 0.6195, 0.5934, 0.6195, 0.5618, 0.375, 0.5919, 0.375, 0.625, 0.6195, 0.625, 0.6195, 0.5934, 0.375, 0.625, 0.375, 0.6581, 0.6195, 0.6566, 0.6195, 0.625, 0.375, 0.6581, 0.375, 0.6913, 0.6195, 0.6882, 0.6195, 0.6566, 0.375, 0.02554, 0.375, 0.05869, 0.6198, 0.06178, 0.6198, 0.03017, 0.375, 0.05869, 0.375, 0.09185, 0.6198, 0.09339, 0.6198, 0.06178, 0.375, 0.09185, 0.375, 0.125, 0.6198, 0.125, 0.6198, 0.09339, 0.375, 0.125, 0.375, 0.1582, 0.6198, 0.1566, 0.6198, 0.125, 0.375, 0.1582, 0.375, 0.1913, 0.6198, 0.1882, 0.6198, 0.1566, 0.6434, 0.7189, 0.6346, 0.7189, 0.6346, 0.6876, 0.6434, 0.6876, 0.6434, 0.6876, 0.6346, 0.6876, 0.6346, 0.6563, 0.6434, 0.6563, 0.6434, 0.6563, 0.6346, 0.6563, 0.6346, 0.625, 0.6434, 0.625, 0.6434, 0.625, 0.6346, 0.625, 0.6346, 0.5937, 0.6434, 0.5937, 0.6434, 0.5937, 0.6346, 0.5937, 0.6346, 0.5624, 0.6434, 0.5624, 0.8688, 0.7189, 0.8654, 0.7189, 0.8654, 0.6876, 0.8688, 0.6876, 0.8688, 0.6876, 0.8654, 0.6876, 0.8654, 0.6563, 0.8688, 0.6563, 0.8688, 0.6563, 0.8654, 0.6563, 0.8654, 0.625, 0.8688, 0.625, 0.8688, 0.625, 0.8654, 0.625, 0.8654, 0.5937, 0.8688, 0.5937, 0.8688, 0.5937, 0.8654, 0.5937, 0.8654, 0.5624, 0.8688, 0.5624, 0.6346, 0.7189, 0.6312, 0.7189, 0.6312, 0.6876, 0.6346, 0.6876, 0.6346, 0.6876, 0.6312, 0.6876, 0.6312, 0.6563, 0.6346, 0.6563, 0.6346, 0.6563, 0.6312, 0.6563, 0.6312, 0.625, 0.6346, 0.625, 0.6346, 0.625, 0.6312, 0.625, 0.6312, 0.5937, 0.6346, 0.5937, 0.6346, 0.5937, 0.6312, 0.5937, 0.6312, 0.5624, 0.6346, 0.5624, 0.6563, 0.7189, 0.6434, 0.7189, 0.6434, 0.6876, 0.6563, 0.6876, 0.6563, 0.6876, 0.6434, 0.6876, 0.6434, 0.6563, 0.6563, 0.6563, 0.6563, 0.6563, 0.6434, 0.6563, 0.6434, 0.625, 0.6563, 0.625, 0.6563, 0.625, 0.6434, 0.625, 0.6434, 0.5937, 0.6563, 0.5937, 0.6563, 0.5937, 0.6434, 0.5937, 0.6434, 0.5624, 0.6563, 0.5624, 0.8441, 0.7189, 0.6563, 0.7189, 0.6563, 0.6876, 0.8441, 0.6876, 0.8441, 0.6876, 0.6563, 0.6876, 0.6563, 0.6563, 0.8441, 0.6563, 0.8441, 0.6563, 0.6563, 0.6563, 0.6563, 0.625, 0.8441, 0.625, 0.8441, 0.625, 0.6563, 0.625, 0.6563, 0.5937, 0.8441, 0.5937, 0.8441, 0.5937, 0.6563, 0.5937, 0.6563, 0.5624, 0.8441, 0.5624, 0.8568, 0.7189, 0.8441, 0.7189, 0.8441, 0.6876, 0.8568, 0.6876, 0.8568, 0.6876, 0.8441, 0.6876, 0.8441, 0.6563, 0.8568, 0.6563, 0.8568, 0.6563, 0.8441, 0.6563, 0.8441, 0.625, 0.8568, 0.625, 0.8568, 0.625, 0.8441, 0.625, 0.8441, 0.5937, 0.8568, 0.5937, 0.8568, 0.5937, 0.8441, 0.5937, 0.8441, 0.5624, 0.8568, 0.5624, 0.8654, 0.7189, 0.8568, 0.7189, 0.8568, 0.6876, 0.8654, 0.6876, 0.8654, 0.6876, 0.8568, 0.6876, 0.8568, 0.6563, 0.8654, 0.6563, 0.8654, 0.6563, 0.8568, 0.6563, 0.8568, 0.625, 0.8654, 0.625, 0.8654, 0.625, 0.8568, 0.625, 0.8568, 0.5937, 0.8654, 0.5937, 0.8654, 0.5937, 0.8568, 0.5937, 0.8568, 0.5624, 0.8654, 0.5624, 0.625, 0.7196, 0.625, 0.6881, 0.6312, 0.6876, 0.6312, 0.7189, 0.625, 0.6881, 0.625, 0.6565, 0.6312, 0.6563, 0.6312, 0.6876, 0.625, 0.6565, 0.625, 0.625, 0.6312, 0.625, 0.6312, 0.6563, 0.625, 0.625, 0.625, 0.5935, 0.6312, 0.5937, 0.6312, 0.625, 0.625, 0.5935, 0.625, 0.5619, 0.6312, 0.5624, 0.6312, 0.5937, 0.6195, 0.7198, 0.6195, 0.6882, 0.625, 0.6881, 0.625, 0.7196, 0.6195, 0.6882, 0.6195, 0.6566, 0.625, 0.6565, 0.625, 0.6881, 0.6195, 0.6566, 0.6195, 0.625, 0.625, 0.625, 0.625, 0.6565, 0.6195, 0.625, 0.6195, 0.5934, 0.625, 0.5935, 0.625, 0.625, 0.6195, 0.5934, 0.6195, 0.5618, 0.625, 0.5619, 0.625, 0.5935, 0.625, 0.03036, 0.625, 0.06191, 0.6198, 0.06178, 0.6198, 0.03017, 0.625, 0.06191, 0.625, 0.09345, 0.6198, 0.09339, 0.6198, 0.06178, 0.625, 0.09345, 0.625, 0.125, 0.6198, 0.125, 0.6198, 0.09339, 0.625, 0.125, 0.625, 0.1565, 0.6198, 0.1566, 0.6198, 0.125, 0.625, 0.1565, 0.625, 0.1881, 0.6198, 0.1882, 0.6198, 0.1566, 0.8688, 0.7189, 0.8688, 0.6876, 0.875, 0.6881, 0.875, 0.7196, 0.8688, 0.6876, 0.8688, 0.6563, 0.875, 0.6565, 0.875, 0.6881, 0.8688, 0.6563, 0.8688, 0.625, 0.875, 0.625, 0.875, 0.6565, 0.8688, 0.625, 0.8688, 0.5937, 0.875, 0.5935, 0.875, 0.625, 0.8688, 0.5937, 0.8688, 0.5624, 0.875, 0.5619, 0.875, 0.5935, 0.375, 0.5256, 0.6195, 0.5302, 0.6195, 0.5618, 0.375, 0.5587, 0.375, 0.5587, 0.6195, 0.5618, 0.6195, 0.5934, 0.375, 0.5919, 0.375, 0.5919, 0.6195, 0.5934, 0.6195, 0.625, 0.375, 0.625, 0.375, 0.625, 0.6195, 0.625, 0.6195, 0.6566, 0.375, 0.6581, 0.375, 0.6581, 0.6195, 0.6566, 0.6195, 0.6882, 0.375, 0.6913, 0.375, 0.02554, 0.6198, 0.03017, 0.6198, 0.06178, 0.375, 0.05869, 0.375, 0.05869, 0.6198, 0.06178, 0.6198, 0.09339, 0.375, 0.09185, 0.375, 0.09185, 0.6198, 0.09339, 0.6198, 0.125, 0.375, 0.125, 0.375, 0.125, 0.6198, 0.125, 0.6198, 0.1566, 0.375, 0.1582, 0.375, 0.1582, 0.6198, 0.1566, 0.6198, 0.1882, 0.375, 0.1913])
me_cube_021.use_remesh_fix_poles = True
me_cube_021.use_remesh_preserve_attributes = False
me_cube_021.update()
me_cube_015 = bpy.data.meshes.new('Cube.015')
me_cube_015.from_pydata([(-1.0, -1.0, 1.0), (-0.7331, 1.0, 1.063), (1.0, -1.0, 1.0), (0.7574, 1.004, 1.062), (-1.0, -1.0, 0.8795), (-0.01152, 1.121, 0.9923), (-0.01152, 1.121, 0.9923), (1.0, -1.0, 0.8795), (-1.816, -1.123, 0.8795), (-1.816, -1.123, 1.0), (-1.256, 1.055, 1.089), (1.283, 1.062, 1.087), (1.816, -1.123, 1.0), (-1.283, 1.184, 1.018), (1.256, 1.19, 1.017), (1.816, -1.123, 0.8795), (-0.9966, 0.4934, 1.004), (0.9966, 0.4934, 1.004), (1.0, 0.4912, 0.8811), (-1.0, 0.4912, 0.8811), (-1.773, 0.5663, 1.01), (1.775, 0.5665, 1.01), (1.811, 0.5531, 0.8887), (-1.811, 0.5531, 0.8887), (0.01432, 0.9955, 1.066), (0.0, -1.0, 1.0), (0.0, -1.0, 0.8795), (-0.01152, 1.121, 0.9923), (0.01337, 1.058, 1.088), (0.0, -1.123, 1.0), (0.0, -1.123, 0.8795), (-0.01337, 1.187, 1.017), (0.0, 0.4946, 1.005), (-0.9254, 0.7041, 1.01), (-0.8302, 0.8853, 1.029), (-0.6409, 0.6914, 0.9053), (-0.2832, 0.9762, 0.9395), (-1.591, 0.7978, 1.021), (-1.35, 0.9554, 1.054), (-1.627, 0.8397, 0.9196), (-1.376, 1.074, 0.975), (0.8482, 0.8877, 1.028), (0.9349, 0.705, 1.01), (0.2676, 0.977, 0.9392), (0.6401, 0.6915, 0.9052), (1.378, 0.9614, 1.053), (1.606, 0.8007, 1.02), (1.355, 1.08, 0.9732), (1.621, 0.8418, 0.9188), (0.01008, 0.8893, 1.03), (0.005163, 0.7076, 1.013), (1.0, 0.2456, 1.0), (1.0, 0.2456, 0.8795), (1.816, 0.2862, 1.0), (1.816, 0.2862, 0.8795), (-1.0, 0.2456, 1.0), (-1.0, 0.2456, 0.8795), (-1.816, 0.2862, 1.0), (-1.816, 0.2862, 0.8795), (0.0, 0.2456, 1.0)], [], [(26, 7, 15, 30), (27, 5, 13, 31), (25, 0, 9, 29), (34, 1, 10, 38), (59, 55, 0, 25), (40, 38, 10, 13), (31, 28, 11, 14), (54, 53, 12, 15), (30, 29, 9, 8), (24, 3, 11, 28), (56, 4, 8, 58), (51, 2, 12, 53), (43, 6, 14, 47), (52, 18, 22, 54), (42, 17, 21, 46), (35, 19, 23, 39), (48, 46, 21, 22), (58, 57, 20, 23), (50, 33, 16, 32), (55, 16, 20, 57), (42, 50, 32, 17), (1, 24, 28, 10), (15, 12, 29, 30), (13, 10, 28, 31), (51, 59, 25, 2), (2, 25, 29, 12), (6, 27, 31, 14), (4, 26, 30, 8), (36, 5, 6, 43), (52, 7, 4, 56), (19, 35, 44, 18), (35, 36, 43, 44), (3, 24, 49, 41), (41, 49, 50, 42), (24, 1, 34, 49), (49, 34, 33, 50), (14, 11, 45, 47), (47, 45, 46, 48), (5, 36, 40, 13), (36, 35, 39, 40), (3, 41, 45, 11), (41, 42, 46, 45), (18, 44, 48, 22), (44, 43, 47, 48), (23, 20, 37, 39), (39, 37, 38, 40), (16, 33, 37, 20), (33, 34, 38, 37), (18, 52, 56, 19), (17, 32, 59, 51), (0, 55, 57, 9), (8, 9, 57, 58), (7, 52, 54, 15), (17, 51, 53, 21), (19, 56, 58, 23), (22, 21, 53, 54), (32, 16, 55, 59)])
me_cube_015.polygons.foreach_set('use_smooth', [True] * 57)
_uv = me_cube_015.uv_layers.new(name='UVMap')
_uv.uv.foreach_set('vector', [0.6085, 0.875, 0.6085, 0.75, 0.6085, 0.75, 0.6085, 0.875, 0.6085, 0.375, 0.6085, 0.25, 0.6085, 0.25, 0.6085, 0.375, 0.75, 0.75, 0.875, 0.75, 0.875, 0.75, 0.75, 0.75, 0.875, 0.5212, 0.875, 0.5, 0.875, 0.5, 0.875, 0.5212, 0.75, 0.5837, 0.875, 0.5837, 0.875, 0.75, 0.75, 0.75, 0.6085, 0.2288, 0.625, 0.2288, 0.625, 0.25, 0.6085, 0.25, 0.6085, 0.375, 0.625, 0.375, 0.625, 0.5, 0.6085, 0.5, 0.6085, 0.5837, 0.625, 0.5837, 0.625, 0.75, 0.6085, 0.75, 0.6085, 0.875, 0.625, 0.875, 0.625, 1.0, 0.6085, 1.0, 0.75, 0.5, 0.625, 0.5, 0.625, 0.5, 0.75, 0.5, 0.6085, 0.1663, 0.6085, 0.0, 0.6085, 0.0, 0.6085, 0.1663, 0.625, 0.5837, 0.625, 0.75, 0.625, 0.75, 0.625, 0.5837, 0.6085, 0.5212, 0.6085, 0.5, 0.6085, 0.5, 0.6085, 0.5212, 0.6085, 0.5837, 0.6085, 0.5636, 0.6085, 0.5636, 0.6085, 0.5837, 0.625, 0.5424, 0.625, 0.5636, 0.625, 0.5636, 0.625, 0.5424, 0.6085, 0.2076, 0.6085, 0.1864, 0.6085, 0.1864, 0.6085, 0.2076, 0.6085, 0.5424, 0.625, 0.5424, 0.625, 0.5636, 0.6085, 0.5636, 0.6085, 0.1663, 0.625, 0.1663, 0.625, 0.1864, 0.6085, 0.1864, 0.75, 0.5424, 0.875, 0.5424, 0.875, 0.5636, 0.75, 0.5636, 0.875, 0.5837, 0.875, 0.5636, 0.875, 0.5636, 0.875, 0.5837, 0.625, 0.5424, 0.75, 0.5424, 0.75, 0.5636, 0.625, 0.5636, 0.875, 0.5, 0.75, 0.5, 0.75, 0.5, 0.875, 0.5, 0.6085, 0.75, 0.625, 0.75, 0.625, 0.875, 0.6085, 0.875, 0.6085, 0.25, 0.625, 0.25, 0.625, 0.375, 0.6085, 0.375, 0.625, 0.5837, 0.75, 0.5837, 0.75, 0.75, 0.625, 0.75, 0.625, 0.75, 0.75, 0.75, 0.75, 0.75, 0.625, 0.75, 0.6085, 0.5, 0.6085, 0.375, 0.6085, 0.375, 0.6085, 0.5, 0.6085, 1.0, 0.6085, 0.875, 0.6085, 0.875, 0.6085, 1.0, 0.6085, 0.2288, 0.6085, 0.25, 0.6085, 0.5, 0.6085, 0.5212, 0.6085, 0.5837, 0.6085, 0.75, 0.6085, 0.0, 0.6085, 0.1663, 0.6085, 0.1864, 0.6085, 0.2076, 0.6085, 0.5424, 0.6085, 0.5636, 0.6085, 0.2076, 0.6085, 0.2288, 0.6085, 0.5212, 0.6085, 0.5424, 0.625, 0.5, 0.75, 0.5, 0.75, 0.5212, 0.625, 0.5212, 0.625, 0.5212, 0.75, 0.5212, 0.75, 0.5424, 0.625, 0.5424, 0.75, 0.5, 0.875, 0.5, 0.875, 0.5212, 0.75, 0.5212, 0.75, 0.5212, 0.875, 0.5212, 0.875, 0.5424, 0.75, 0.5424, 0.6085, 0.5, 0.625, 0.5, 0.625, 0.5212, 0.6085, 0.5212, 0.6085, 0.5212, 0.625, 0.5212, 0.625, 0.5424, 0.6085, 0.5424, 0.6085, 0.25, 0.6085, 0.2288, 0.6085, 0.2288, 0.6085, 0.25, 0.6085, 0.2288, 0.6085, 0.2076, 0.6085, 0.2076, 0.6085, 0.2288, 0.625, 0.5, 0.625, 0.5212, 0.625, 0.5212, 0.625, 0.5, 0.625, 0.5212, 0.625, 0.5424, 0.625, 0.5424, 0.625, 0.5212, 0.6085, 0.5636, 0.6085, 0.5424, 0.6085, 0.5424, 0.6085, 0.5636, 0.6085, 0.5424, 0.6085, 0.5212, 0.6085, 0.5212, 0.6085, 0.5424, 0.6085, 0.1864, 0.625, 0.1864, 0.625, 0.2076, 0.6085, 0.2076, 0.6085, 0.2076, 0.625, 0.2076, 0.625, 0.2288, 0.6085, 0.2288, 0.875, 0.5636, 0.875, 0.5424, 0.875, 0.5424, 0.875, 0.5636, 0.875, 0.5424, 0.875, 0.5212, 0.875, 0.5212, 0.875, 0.5424, 0.6085, 0.5636, 0.6085, 0.5837, 0.6085, 0.1663, 0.6085, 0.1864, 0.625, 0.5636, 0.75, 0.5636, 0.75, 0.5837, 0.625, 0.5837, 0.875, 0.75, 0.875, 0.5837, 0.875, 0.5837, 0.875, 0.75, 0.6085, 0.0, 0.625, 0.0, 0.625, 0.1663, 0.6085, 0.1663, 0.6085, 0.75, 0.6085, 0.5837, 0.6085, 0.5837, 0.6085, 0.75, 0.625, 0.5636, 0.625, 0.5837, 0.625, 0.5837, 0.625, 0.5636, 0.6085, 0.1864, 0.6085, 0.1663, 0.6085, 0.1663, 0.6085, 0.1864, 0.6085, 0.5636, 0.625, 0.5636, 0.625, 0.5837, 0.6085, 0.5837, 0.75, 0.5636, 0.875, 0.5636, 0.875, 0.5837, 0.75, 0.5837])
me_cube_015.use_remesh_fix_poles = True
me_cube_015.use_remesh_preserve_attributes = False
me_cube_015.update()
me_cylinder_002 = bpy.data.meshes.new('Cylinder.002')
me_cylinder_002.from_pydata([(0.0, 0.0, -1.0), (0.0, 0.0, 0.6427), (0.0, 1.0, -1.0), (0.0, 1.0, 0.6427), (0.2588, 0.9659, -1.0), (0.2588, 0.9659, 0.6427), (0.5, 0.866, -1.0), (0.5, 0.866, 0.6427), (0.7071, 0.7071, -1.0), (0.7071, 0.7071, 0.6427), (0.866, 0.5, -1.0), (0.866, 0.5, 0.6427), (0.9659, 0.2588, -1.0), (0.9659, 0.2588, 0.6427), (1.0, -4.371e-08, -1.0), (1.0, -4.371e-08, 0.6427), (0.9659, -0.2588, -1.0), (0.9659, -0.2588, 0.6427), (0.866, -0.5, -1.0), (0.866, -0.5, 0.6427), (0.7071, -0.7071, -1.0), (0.7071, -0.7071, 0.6427), (0.5, -0.866, -1.0), (0.5, -0.866, 0.6427), (0.2588, -0.9659, -1.0), (0.2588, -0.9659, 0.6427), (-8.742e-08, -1.0, -1.0), (-8.742e-08, -1.0, 0.6427), (-0.2588, -0.9659, -1.0), (-0.2588, -0.9659, 0.6427), (-0.5, -0.866, -1.0), (-0.5, -0.866, 0.6427), (-0.7071, -0.7071, -1.0), (-0.7071, -0.7071, 0.6427), (-0.866, -0.5, -1.0), (-0.866, -0.5, 0.6427), (-0.9659, -0.2588, -1.0), (-0.9659, -0.2588, 0.6427), (-1.0, 1.192e-08, -1.0), (-1.0, 1.192e-08, 0.6427), (-0.9659, 0.2588, -1.0), (-0.9659, 0.2588, 0.6427), (-0.866, 0.5, -1.0), (-0.866, 0.5, 0.6427), (-0.7071, 0.7071, -1.0), (-0.7071, 0.7071, 0.6427), (-0.5, 0.866, -1.0), (-0.5, 0.866, 0.6427), (-0.2588, 0.9659, -1.0), (-0.2588, 0.9659, 0.6427)], [], [(0, 2, 4), (1, 5, 3), (2, 3, 5, 4), (0, 4, 6), (1, 7, 5), (4, 5, 7, 6), (0, 6, 8), (1, 9, 7), (6, 7, 9, 8), (0, 8, 10), (1, 11, 9), (8, 9, 11, 10), (0, 10, 12), (1, 13, 11), (10, 11, 13, 12), (0, 12, 14), (1, 15, 13), (12, 13, 15, 14), (0, 14, 16), (1, 17, 15), (14, 15, 17, 16), (0, 16, 18), (1, 19, 17), (16, 17, 19, 18), (0, 18, 20), (1, 21, 19), (18, 19, 21, 20), (0, 20, 22), (1, 23, 21), (20, 21, 23, 22), (0, 22, 24), (1, 25, 23), (22, 23, 25, 24), (0, 24, 26), (1, 27, 25), (24, 25, 27, 26), (0, 26, 28), (1, 29, 27), (26, 27, 29, 28), (0, 28, 30), (1, 31, 29), (28, 29, 31, 30), (0, 30, 32), (1, 33, 31), (30, 31, 33, 32), (0, 32, 34), (1, 35, 33), (32, 33, 35, 34), (0, 34, 36), (1, 37, 35), (34, 35, 37, 36), (0, 36, 38), (1, 39, 37), (36, 37, 39, 38), (0, 38, 40), (1, 41, 39), (38, 39, 41, 40), (0, 40, 42), (1, 43, 41), (40, 41, 43, 42), (0, 42, 44), (1, 45, 43), (42, 43, 45, 44), (0, 44, 46), (1, 47, 45), (44, 45, 47, 46), (0, 46, 48), (1, 49, 47), (46, 47, 49, 48), (0, 48, 2), (1, 3, 49), (48, 49, 3, 2)])
me_cylinder_002.polygons.foreach_set('use_smooth', [True] * 72)
_uv = me_cylinder_002.uv_layers.new(name='UVMap')
_uv.uv.foreach_set('vector', [0.75, 0.25, 0.75, 0.49, 0.8121, 0.4818, 0.25, 0.25, 0.3121, 0.4818, 0.25, 0.49, 1.0, 0.5, 1.0, 1.0, 0.9583, 1.0, 0.9583, 0.5, 0.75, 0.25, 0.8121, 0.4818, 0.87, 0.4578, 0.25, 0.25, 0.37, 0.4578, 0.3121, 0.4818, 0.9583, 0.5, 0.9583, 1.0, 0.9167, 1.0, 0.9167, 0.5, 0.75, 0.25, 0.87, 0.4578, 0.9197, 0.4197, 0.25, 0.25, 0.4197, 0.4197, 0.37, 0.4578, 0.9167, 0.5, 0.9167, 1.0, 0.875, 1.0, 0.875, 0.5, 0.75, 0.25, 0.9197, 0.4197, 0.9578, 0.37, 0.25, 0.25, 0.4578, 0.37, 0.4197, 0.4197, 0.875, 0.5, 0.875, 1.0, 0.8333, 1.0, 0.8333, 0.5, 0.75, 0.25, 0.9578, 0.37, 0.9818, 0.3121, 0.25, 0.25, 0.4818, 0.3121, 0.4578, 0.37, 0.8333, 0.5, 0.8333, 1.0, 0.7917, 1.0, 0.7917, 0.5, 0.75, 0.25, 0.9818, 0.3121, 0.99, 0.25, 0.25, 0.25, 0.49, 0.25, 0.4818, 0.3121, 0.7917, 0.5, 0.7917, 1.0, 0.75, 1.0, 0.75, 0.5, 0.75, 0.25, 0.99, 0.25, 0.9818, 0.1879, 0.25, 0.25, 0.4818, 0.1879, 0.49, 0.25, 0.75, 0.5, 0.75, 1.0, 0.7083, 1.0, 0.7083, 0.5, 0.75, 0.25, 0.9818, 0.1879, 0.9578, 0.13, 0.25, 0.25, 0.4578, 0.13, 0.4818, 0.1879, 0.7083, 0.5, 0.7083, 1.0, 0.6667, 1.0, 0.6667, 0.5, 0.75, 0.25, 0.9578, 0.13, 0.9197, 0.08029, 0.25, 0.25, 0.4197, 0.08029, 0.4578, 0.13, 0.6667, 0.5, 0.6667, 1.0, 0.625, 1.0, 0.625, 0.5, 0.75, 0.25, 0.9197, 0.08029, 0.87, 0.04215, 0.25, 0.25, 0.37, 0.04215, 0.4197, 0.08029, 0.625, 0.5, 0.625, 1.0, 0.5833, 1.0, 0.5833, 0.5, 0.75, 0.25, 0.87, 0.04215, 0.8121, 0.01818, 0.25, 0.25, 0.3121, 0.01818, 0.37, 0.04215, 0.5833, 0.5, 0.5833, 1.0, 0.5417, 1.0, 0.5417, 0.5, 0.75, 0.25, 0.8121, 0.01818, 0.75, 0.01, 0.25, 0.25, 0.25, 0.01, 0.3121, 0.01818, 0.5417, 0.5, 0.5417, 1.0, 0.5, 1.0, 0.5, 0.5, 0.75, 0.25, 0.75, 0.01, 0.6879, 0.01818, 0.25, 0.25, 0.1879, 0.01818, 0.25, 0.01, 0.5, 0.5, 0.5, 1.0, 0.4583, 1.0, 0.4583, 0.5, 0.75, 0.25, 0.6879, 0.01818, 0.63, 0.04215, 0.25, 0.25, 0.13, 0.04215, 0.1879, 0.01818, 0.4583, 0.5, 0.4583, 1.0, 0.4167, 1.0, 0.4167, 0.5, 0.75, 0.25, 0.63, 0.04215, 0.5803, 0.08029, 0.25, 0.25, 0.08029, 0.08029, 0.13, 0.04215, 0.4167, 0.5, 0.4167, 1.0, 0.375, 1.0, 0.375, 0.5, 0.75, 0.25, 0.5803, 0.08029, 0.5422, 0.13, 0.25, 0.25, 0.04215, 0.13, 0.08029, 0.08029, 0.375, 0.5, 0.375, 1.0, 0.3333, 1.0, 0.3333, 0.5, 0.75, 0.25, 0.5422, 0.13, 0.5182, 0.1879, 0.25, 0.25, 0.01818, 0.1879, 0.04215, 0.13, 0.3333, 0.5, 0.3333, 1.0, 0.2917, 1.0, 0.2917, 0.5, 0.75, 0.25, 0.5182, 0.1879, 0.51, 0.25, 0.25, 0.25, 0.01, 0.25, 0.01818, 0.1879, 0.2917, 0.5, 0.2917, 1.0, 0.25, 1.0, 0.25, 0.5, 0.75, 0.25, 0.51, 0.25, 0.5182, 0.3121, 0.25, 0.25, 0.01818, 0.3121, 0.01, 0.25, 0.25, 0.5, 0.25, 1.0, 0.2083, 1.0, 0.2083, 0.5, 0.75, 0.25, 0.5182, 0.3121, 0.5422, 0.37, 0.25, 0.25, 0.04215, 0.37, 0.01818, 0.3121, 0.2083, 0.5, 0.2083, 1.0, 0.1667, 1.0, 0.1667, 0.5, 0.75, 0.25, 0.5422, 0.37, 0.5803, 0.4197, 0.25, 0.25, 0.08029, 0.4197, 0.04215, 0.37, 0.1667, 0.5, 0.1667, 1.0, 0.125, 1.0, 0.125, 0.5, 0.75, 0.25, 0.5803, 0.4197, 0.63, 0.4578, 0.25, 0.25, 0.13, 0.4578, 0.08029, 0.4197, 0.125, 0.5, 0.125, 1.0, 0.08333, 1.0, 0.08333, 0.5, 0.75, 0.25, 0.63, 0.4578, 0.6879, 0.4818, 0.25, 0.25, 0.1879, 0.4818, 0.13, 0.4578, 0.08333, 0.5, 0.08333, 1.0, 0.04167, 1.0, 0.04167, 0.5, 0.75, 0.25, 0.6879, 0.4818, 0.75, 0.49, 0.25, 0.25, 0.25, 0.49, 0.1879, 0.4818, 0.04167, 0.5, 0.04167, 1.0, -1.863e-07, 1.0, -1.863e-07, 0.5])
me_cylinder_002.use_remesh_fix_poles = True
me_cylinder_002.use_remesh_preserve_attributes = False
me_cylinder_002.update()
me_cube_016 = bpy.data.meshes.new('Cube.016')
me_cube_016.from_pydata([(-1.0, -1.0, -1.0), (0.0, 1.0, -1.0), (1.0, -1.0, -1.0), (-1.0, -1.0, 0.8795), (1.0, -1.0, 0.8795), (-1.0, 0.4912, -1.0), (1.0, 0.4912, -1.0), (0.0, 1.0, -1.0), (0.0, -1.0, -1.0), (0.0, -1.0, 0.8795), (0.0, 0.4912, -1.0), (1.0, 0.2544, 0.8338), (1.0, 0.2802, 0.763), (1.0, 0.271, 0.8795), (1.0, 0.4766, 0.6404), (1.0, 0.4912, 0.6363), (1.0, 0.356, 0.697), (-1.0, 0.4912, 0.6363), (-0.3603, 0.8167, 0.5696), (-0.72, 0.6337, 0.5969), (0.0, 1.0, 0.5609), (-1.0, 0.2544, 0.8338), (-1.0, 0.2802, 0.763), (-1.0, 0.271, 0.8795), (-1.0, 0.356, 0.697), (-1.0, 0.4766, 0.6404), (0.72, 0.6337, 0.5969), (0.3603, 0.8167, 0.5696)], [], [(10, 6, 2, 8), (8, 9, 3, 0), (13, 4, 2, 6, 15, 14, 16, 12, 11), (1, 5, 17, 19, 18, 20), (25, 17, 5, 0, 3, 23, 21, 22, 24), (6, 1, 20, 27, 26, 15), (7, 6, 10), (5, 1, 10), (2, 4, 9, 8), (5, 10, 8, 0), (19, 17, 15, 26), (26, 27, 18, 19), (20, 18, 27), (14, 25, 24, 16), (17, 25, 14, 15), (24, 22, 12, 16), (12, 22, 21, 11), (13, 11, 21, 23)])
me_cube_016.polygons.foreach_set('use_smooth', [True] * 18)
_uv = me_cube_016.uv_layers.new(name='UVMap')
_uv.uv.foreach_set('vector', [0.25, 0.5636, 0.375, 0.5636, 0.375, 0.75, 0.25, 0.75, 0.375, 0.875, 0.6085, 0.875, 0.6085, 1.0, 0.375, 1.0, 0.6085, 0.5911, 0.6085, 0.75, 0.375, 0.75, 0.375, 0.5636, 0.5783, 0.5636, 0.5788, 0.5654, 0.5858, 0.5805, 0.594, 0.59, 0.6028, 0.5932, 0.375, 0.25, 0.375, 0.1864, 0.5783, 0.1864, 0.5734, 0.2042, 0.57, 0.2271, 0.5689, 0.25, 0.5788, 0.1846, 0.5783, 0.1864, 0.375, 0.1864, 0.375, 0.0, 0.6085, 0.0, 0.6085, 0.1589, 0.6028, 0.1568, 0.594, 0.16, 0.5858, 0.1695, 0.375, 0.5636, 0.375, 0.5, 0.5689, 0.5, 0.57, 0.5229, 0.5734, 0.5458, 0.5783, 0.5636, 0.25, 0.5, 0.375, 0.5636, 0.25, 0.5636, 0.125, 0.5636, 0.125, 0.5, 0.25, 0.5636, 0.375, 0.75, 0.6085, 0.75, 0.6085, 0.875, 0.375, 0.875, 0.125, 0.5636, 0.25, 0.5636, 0.25, 0.75, 0.125, 0.75, 0.5734, 0.2042, 0.5783, 0.1864, 0.5783, 0.5636, 0.5734, 0.5458, 0.5734, 0.5458, 0.57, 0.5229, 0.57, 0.2271, 0.5734, 0.2042, 0.5689, 0.25, 0.57, 0.2271, 0.57, 0.5229, 0.5788, 0.5654, 0.5788, 0.1846, 0.5858, 0.1695, 0.5858, 0.5805, 0.5783, 0.1864, 0.5788, 0.1846, 0.5788, 0.5654, 0.5783, 0.5636, 0.5858, 0.1695, 0.594, 0.16, 0.594, 0.59, 0.5858, 0.5805, 0.594, 0.59, 0.594, 0.16, 0.6028, 0.1568, 0.6028, 0.5932, 0.6085, 0.5911, 0.6028, 0.5932, 0.6028, 0.1568, 0.6085, 0.1589])
me_cube_016.use_remesh_fix_poles = True
me_cube_016.use_remesh_preserve_attributes = False
me_cube_016.update()
me_plane = bpy.data.meshes.new('Plane')
me_plane.from_pydata([(-1.0, -1.0, 0.0), (1.0, -1.0, 0.0), (-1.0, 1.0, 0.0), (1.0, 1.0, 0.0)], [], [(0, 1, 3, 2)])
_uv = me_plane.uv_layers.new(name='UVMap')
_uv.uv.foreach_set('vector', [0.0, 0.0, 1.0, 0.0, 1.0, 1.0, 0.0, 1.0])
me_plane.use_remesh_fix_poles = True
me_plane.use_remesh_preserve_attributes = False
me_plane.update()
me_cylinder = bpy.data.meshes.new('Cylinder')
me_cylinder.from_pydata([(0.0, 0.0, 0.02867), (0.0, 0.0, 2.029), (0.0, 1.0, 0.02867), (0.0, 1.0, 2.029), (0.2588, 0.9659, 0.02867), (0.2588, 0.9659, 2.029), (0.5, 0.866, 0.02867), (0.5, 0.866, 2.029), (0.7071, 0.7071, 0.02867), (0.7071, 0.7071, 2.029), (0.866, 0.5, 0.02867), (0.866, 0.5, 2.029), (0.9659, 0.2588, 0.02867), (0.9659, 0.2588, 2.029), (1.0, -4.371e-08, 0.02867), (1.0, -4.371e-08, 2.029), (0.9659, -0.2588, 0.02867), (0.9659, -0.2588, 2.029), (0.866, -0.5, 0.02867), (0.866, -0.5, 2.029), (0.7071, -0.7071, 0.02867), (0.7071, -0.7071, 2.029), (0.5, -0.866, 0.02867), (0.5, -0.866, 2.029), (0.2588, -0.9659, 0.02867), (0.2588, -0.9659, 2.029), (-8.742e-08, -1.0, 0.02867), (-8.742e-08, -1.0, 2.029), (-0.2588, -0.9659, 0.02867), (-0.2588, -0.9659, 2.029), (-0.5, -0.866, 0.02867), (-0.5, -0.866, 2.029), (-0.7071, -0.7071, 0.02867), (-0.7071, -0.7071, 2.029), (-0.866, -0.5, 0.02867), (-0.866, -0.5, 2.029), (-0.9659, -0.2588, 0.02867), (-0.9659, -0.2588, 2.029), (-1.0, 1.192e-08, 0.02867), (-1.0, 1.192e-08, 2.029), (-0.9659, 0.2588, 0.02867), (-0.9659, 0.2588, 2.029), (-0.866, 0.5, 0.02867), (-0.866, 0.5, 2.029), (-0.7071, 0.7071, 0.02867), (-0.7071, 0.7071, 2.029), (-0.5, 0.866, 0.02867), (-0.5, 0.866, 2.029), (-0.2588, 0.9659, 0.02867), (-0.2588, 0.9659, 2.029)], [], [(0, 2, 4), (1, 5, 3), (2, 3, 5, 4), (0, 4, 6), (1, 7, 5), (4, 5, 7, 6), (0, 6, 8), (1, 9, 7), (6, 7, 9, 8), (0, 8, 10), (1, 11, 9), (8, 9, 11, 10), (0, 10, 12), (1, 13, 11), (10, 11, 13, 12), (0, 12, 14), (1, 15, 13), (12, 13, 15, 14), (0, 14, 16), (1, 17, 15), (14, 15, 17, 16), (0, 16, 18), (1, 19, 17), (16, 17, 19, 18), (0, 18, 20), (1, 21, 19), (18, 19, 21, 20), (0, 20, 22), (1, 23, 21), (20, 21, 23, 22), (0, 22, 24), (1, 25, 23), (22, 23, 25, 24), (0, 24, 26), (1, 27, 25), (24, 25, 27, 26), (0, 26, 28), (1, 29, 27), (26, 27, 29, 28), (0, 28, 30), (1, 31, 29), (28, 29, 31, 30), (0, 30, 32), (1, 33, 31), (30, 31, 33, 32), (0, 32, 34), (1, 35, 33), (32, 33, 35, 34), (0, 34, 36), (1, 37, 35), (34, 35, 37, 36), (0, 36, 38), (1, 39, 37), (36, 37, 39, 38), (0, 38, 40), (1, 41, 39), (38, 39, 41, 40), (0, 40, 42), (1, 43, 41), (40, 41, 43, 42), (0, 42, 44), (1, 45, 43), (42, 43, 45, 44), (0, 44, 46), (1, 47, 45), (44, 45, 47, 46), (0, 46, 48), (1, 49, 47), (46, 47, 49, 48), (0, 48, 2), (1, 3, 49), (48, 49, 3, 2)])
me_cylinder.polygons.foreach_set('use_smooth', [True] * 72)
_uv = me_cylinder.uv_layers.new(name='UVMap')
_uv.uv.foreach_set('vector', [0.75, 0.25, 0.75, 0.49, 0.8121, 0.4818, 0.25, 0.25, 0.3121, 0.4818, 0.25, 0.49, 1.0, 0.5, 1.0, 1.0, 0.9583, 1.0, 0.9583, 0.5, 0.75, 0.25, 0.8121, 0.4818, 0.87, 0.4578, 0.25, 0.25, 0.37, 0.4578, 0.3121, 0.4818, 0.9583, 0.5, 0.9583, 1.0, 0.9167, 1.0, 0.9167, 0.5, 0.75, 0.25, 0.87, 0.4578, 0.9197, 0.4197, 0.25, 0.25, 0.4197, 0.4197, 0.37, 0.4578, 0.9167, 0.5, 0.9167, 1.0, 0.875, 1.0, 0.875, 0.5, 0.75, 0.25, 0.9197, 0.4197, 0.9578, 0.37, 0.25, 0.25, 0.4578, 0.37, 0.4197, 0.4197, 0.875, 0.5, 0.875, 1.0, 0.8333, 1.0, 0.8333, 0.5, 0.75, 0.25, 0.9578, 0.37, 0.9818, 0.3121, 0.25, 0.25, 0.4818, 0.3121, 0.4578, 0.37, 0.8333, 0.5, 0.8333, 1.0, 0.7917, 1.0, 0.7917, 0.5, 0.75, 0.25, 0.9818, 0.3121, 0.99, 0.25, 0.25, 0.25, 0.49, 0.25, 0.4818, 0.3121, 0.7917, 0.5, 0.7917, 1.0, 0.75, 1.0, 0.75, 0.5, 0.75, 0.25, 0.99, 0.25, 0.9818, 0.1879, 0.25, 0.25, 0.4818, 0.1879, 0.49, 0.25, 0.75, 0.5, 0.75, 1.0, 0.7083, 1.0, 0.7083, 0.5, 0.75, 0.25, 0.9818, 0.1879, 0.9578, 0.13, 0.25, 0.25, 0.4578, 0.13, 0.4818, 0.1879, 0.7083, 0.5, 0.7083, 1.0, 0.6667, 1.0, 0.6667, 0.5, 0.75, 0.25, 0.9578, 0.13, 0.9197, 0.08029, 0.25, 0.25, 0.4197, 0.08029, 0.4578, 0.13, 0.6667, 0.5, 0.6667, 1.0, 0.625, 1.0, 0.625, 0.5, 0.75, 0.25, 0.9197, 0.08029, 0.87, 0.04215, 0.25, 0.25, 0.37, 0.04215, 0.4197, 0.08029, 0.625, 0.5, 0.625, 1.0, 0.5833, 1.0, 0.5833, 0.5, 0.75, 0.25, 0.87, 0.04215, 0.8121, 0.01818, 0.25, 0.25, 0.3121, 0.01818, 0.37, 0.04215, 0.5833, 0.5, 0.5833, 1.0, 0.5417, 1.0, 0.5417, 0.5, 0.75, 0.25, 0.8121, 0.01818, 0.75, 0.01, 0.25, 0.25, 0.25, 0.01, 0.3121, 0.01818, 0.5417, 0.5, 0.5417, 1.0, 0.5, 1.0, 0.5, 0.5, 0.75, 0.25, 0.75, 0.01, 0.6879, 0.01818, 0.25, 0.25, 0.1879, 0.01818, 0.25, 0.01, 0.5, 0.5, 0.5, 1.0, 0.4583, 1.0, 0.4583, 0.5, 0.75, 0.25, 0.6879, 0.01818, 0.63, 0.04215, 0.25, 0.25, 0.13, 0.04215, 0.1879, 0.01818, 0.4583, 0.5, 0.4583, 1.0, 0.4167, 1.0, 0.4167, 0.5, 0.75, 0.25, 0.63, 0.04215, 0.5803, 0.08029, 0.25, 0.25, 0.08029, 0.08029, 0.13, 0.04215, 0.4167, 0.5, 0.4167, 1.0, 0.375, 1.0, 0.375, 0.5, 0.75, 0.25, 0.5803, 0.08029, 0.5422, 0.13, 0.25, 0.25, 0.04215, 0.13, 0.08029, 0.08029, 0.375, 0.5, 0.375, 1.0, 0.3333, 1.0, 0.3333, 0.5, 0.75, 0.25, 0.5422, 0.13, 0.5182, 0.1879, 0.25, 0.25, 0.01818, 0.1879, 0.04215, 0.13, 0.3333, 0.5, 0.3333, 1.0, 0.2917, 1.0, 0.2917, 0.5, 0.75, 0.25, 0.5182, 0.1879, 0.51, 0.25, 0.25, 0.25, 0.01, 0.25, 0.01818, 0.1879, 0.2917, 0.5, 0.2917, 1.0, 0.25, 1.0, 0.25, 0.5, 0.75, 0.25, 0.51, 0.25, 0.5182, 0.3121, 0.25, 0.25, 0.01818, 0.3121, 0.01, 0.25, 0.25, 0.5, 0.25, 1.0, 0.2083, 1.0, 0.2083, 0.5, 0.75, 0.25, 0.5182, 0.3121, 0.5422, 0.37, 0.25, 0.25, 0.04215, 0.37, 0.01818, 0.3121, 0.2083, 0.5, 0.2083, 1.0, 0.1667, 1.0, 0.1667, 0.5, 0.75, 0.25, 0.5422, 0.37, 0.5803, 0.4197, 0.25, 0.25, 0.08029, 0.4197, 0.04215, 0.37, 0.1667, 0.5, 0.1667, 1.0, 0.125, 1.0, 0.125, 0.5, 0.75, 0.25, 0.5803, 0.4197, 0.63, 0.4578, 0.25, 0.25, 0.13, 0.4578, 0.08029, 0.4197, 0.125, 0.5, 0.125, 1.0, 0.08333, 1.0, 0.08333, 0.5, 0.75, 0.25, 0.63, 0.4578, 0.6879, 0.4818, 0.25, 0.25, 0.1879, 0.4818, 0.13, 0.4578, 0.08333, 0.5, 0.08333, 1.0, 0.04167, 1.0, 0.04167, 0.5, 0.75, 0.25, 0.6879, 0.4818, 0.75, 0.49, 0.25, 0.25, 0.25, 0.49, 0.1879, 0.4818, 0.04167, 0.5, 0.04167, 1.0, -1.863e-07, 1.0, -1.863e-07, 0.5])
me_cylinder.use_remesh_fix_poles = True
me_cylinder.use_remesh_preserve_attributes = False
me_cylinder.update()

# ---- objects
ob_cube_002 = bpy.data.objects.new('Cube.002', me_cube_021)
ob_garda = bpy.data.objects.new('garda', me_cube_015)
ob_handle = bpy.data.objects.new('handle', me_cylinder_002)
ob_knife = bpy.data.objects.new('knife', me_cube_016)
ob_light = bpy.data.objects.new('Light', light_light)
ob_camera = bpy.data.objects.new('Camera', cam_camera)
ob_plane = bpy.data.objects.new('Plane', me_plane)
ob_cylinder = bpy.data.objects.new('Cylinder', me_cylinder)

# ---- transforms, parenting, visibility, modifiers, constraints
ob_cube_002.location = (0.0, 0.0, 0.0)
ob_cube_002.scale = (1.0, 1.0, 0.7623)
_m = ob_cube_002.modifiers.new('Auto Smooth', 'NODES')
_m.node_group = ng_auto_smooth
_gi = [s.identifier for s in ng_auto_smooth.interface.items_tree if s.item_type == 'SOCKET' and s.in_out == 'INPUT']
_m[_gi[1]] = 0.8727  # Angle
ob_garda.location = (0.0, 0.06542, 1.948)
ob_garda.rotation_euler = (-0.1266, -0.0, 0.0)
ob_garda.scale = (0.06988, 0.4242, 1.176)
_m = ob_garda.modifiers.new('Auto Smooth', 'NODES')
_m.node_group = ng_auto_smooth
_gi = [s.identifier for s in ng_auto_smooth.interface.items_tree if s.item_type == 'SOCKET' and s.in_out == 'INPUT']
_m[_gi[1]] = 0.5236  # Angle
ob_handle.location = (0.0, 0.09561, 3.71)
ob_handle.rotation_euler = (-0.1266, -0.0, 0.0)
ob_handle.scale = (0.05497, 0.05497, 0.576)
ob_knife.location = (0.0, 0.06542, 1.948)
ob_knife.rotation_euler = (-0.1266, -0.0, 0.0)
ob_knife.scale = (0.06988, 0.4242, 1.176)
_m = ob_knife.modifiers.new('Auto Smooth', 'NODES')
_m.node_group = ng_auto_smooth
_gi = [s.identifier for s in ng_auto_smooth.interface.items_tree if s.item_type == 'SOCKET' and s.in_out == 'INPUT']
_m[_gi[1]] = 0.5236  # Angle
ob_light.location = (4.076, 1.005, 5.904)
ob_light.rotation_euler = (0.6503, 0.05522, 1.866)
ob_light.lock_rotations_4d = False
ob_light.empty_display_type = 'ARROWS'
ob_light.color = (0.0, 0.0, 0.0, 0.0)
ob_light.lineart.crease_threshold = 0.0
ob_camera.location = (7.359, -6.926, 4.958)
ob_camera.rotation_euler = (1.109, 0.0, 0.8149)
ob_camera.lock_rotations_4d = False
ob_camera.empty_display_type = 'ARROWS'
ob_camera.color = (0.0, 0.0, 0.0, 0.0)
ob_camera.display_type = 'WIRE'
ob_camera.lineart.crease_threshold = 0.0
ob_plane.location = (0.0, 0.0, 0.0)
ob_plane.scale = (5.0, 5.0, 5.0)
ob_cylinder.location = (0.0, 0.0, 0.0)
ob_cylinder.scale = (1.0, 1.0, 0.4213)
_m = ob_cylinder.modifiers.new('Auto Smooth', 'NODES')
_m.node_group = ng_auto_smooth
_gi = [s.identifier for s in ng_auto_smooth.interface.items_tree if s.item_type == 'SOCKET' and s.in_out == 'INPUT']
_m[_gi[1]] = 0.5236  # Angle

# ---- collection membership
col_keyboard.objects.link(ob_cube_002)
col_sword.objects.link(ob_garda)
col_sword.objects.link(ob_handle)
col_sword.objects.link(ob_knife)
col_scene.objects.link(ob_light)
col_scene.objects.link(ob_camera)
col_planescene.objects.link(ob_plane)
col_planescene.objects.link(ob_cylinder)

# ---- scene / render settings (as saved in the file)
scene.camera = ob_camera
scene.frame_start = 1; scene.frame_end = 250; scene.frame_set(0)
scene.render.engine = 'BLENDER_EEVEE_NEXT'
scene.cycles.sampling_pattern = 'TABULATED_SOBOL'
scene.cycles.use_light_tree = False
scene.view_settings.view_transform = 'Filmic'
bpy.context.view_layer.update()
